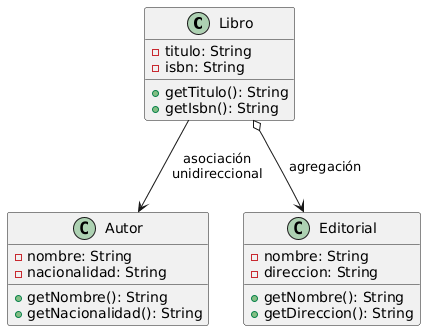

The diagram above was rendered by PlantUML. Its source (embedded in the PNG):
@startuml
class Libro {
    -titulo: String
    -isbn: String
    +getTitulo(): String
    +getIsbn(): String
}

class Autor {
    -nombre: String
    -nacionalidad: String
    +getNombre(): String
    +getNacionalidad(): String
}

class Editorial {
    -nombre: String
    -direccion: String
    +getNombre(): String
    +getDireccion(): String
}

Libro --> Autor : "asociación\nunidireccional"
Libro o--> Editorial : "agregación"
@enduml